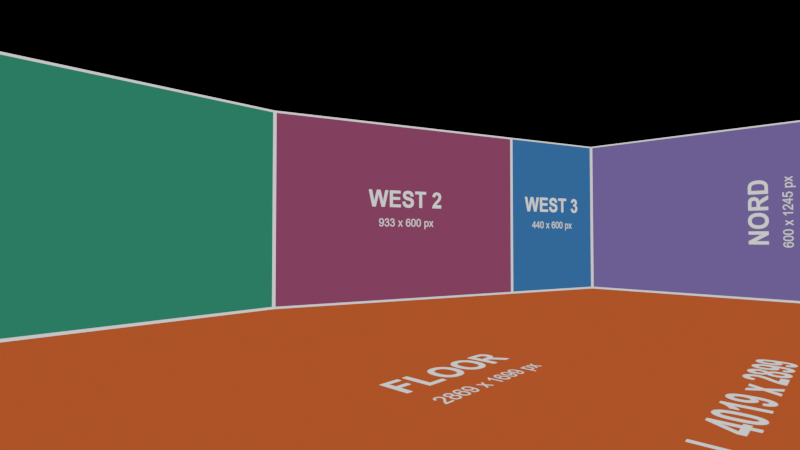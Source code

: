 # Source: Museum-room.blend  (saved by Blender 5.2.45; exported with 4.5.12 LTS)
import bpy
from mathutils import Matrix  # noqa: F401  (used for matrix-valued properties, if any)

bpy.ops.wm.read_factory_settings(use_empty=True)
scene = bpy.context.scene
scene.name = 'Museum Room'

# ---- images (referenced by path relative to the original .blend; pixels are not part of the script)
import os
ASSET_DIR = os.environ.get("B2B_ASSET_DIR", "")  # directory of the original .blend (textures are referenced by path, not embedded)
HERE = os.path.dirname(os.path.abspath(__file__))  # packed textures are extracted next to this script under _unpacked/

def load_image(name, relpath, width, height, colorspace="sRGB"):
    """Load a texture the original file referenced (path relative to the .blend, or extracted next to this script)."""
    p = next((c for c in (os.path.join(HERE, relpath), os.path.join(ASSET_DIR, relpath)) if relpath and os.path.exists(c)), "")
    if p:
        img = bpy.data.images.load(p, check_existing=True)
        img.name = name
    else:  # same state as the original file: an image datablock whose file is absent (Cycles renders it pink)
        img = bpy.data.images.new(name, width, height)
        img.source = "FILE"
        img.filepath = "//" + (relpath or name)
    img.colorspace_settings.name = colorspace
    return img
img_museum_mapping_reference_4019x2899 = load_image('Museum mapping reference 4019x2899', '_unpacked/Museum-mapping-reference.508f35ba.png', 4019, 2899, 'sRGB')

# ---- materials (node trees are filled in below, after node groups)
mat_lpm_2026_arena_master = bpy.data.materials.new('LPM_2026_ARENA_MASTER')
mat_lpm_2026_arena_master.use_backface_culling_lightprobe_volume = False
mat_lpm_2026_arena_master.diffuse_color = (0.18, 0.18, 0.18, 1.0)
mat_lpm_2026_labels = bpy.data.materials.new('LPM_2026_LABELS')
mat_lpm_2026_labels.use_backface_culling_lightprobe_volume = False
mat_lpm_2026_labels.diffuse_color = (0.72, 0.72, 0.72, 1.0)
mat_material = bpy.data.materials.new('Material')
mat_material.alpha_threshold = 0.0
mat_material.use_backface_culling_lightprobe_volume = False
mat_material.roughness = 0.5
mat_material.line_color = (0.0, 0.0, 0.0, 1.0)

# ---- material node trees
mat_lpm_2026_arena_master.use_nodes = True; mat_lpm_2026_arena_master.node_tree.nodes.clear()
_N = mat_lpm_2026_arena_master.node_tree.nodes; _L = mat_lpm_2026_arena_master.node_tree.links
n0 = _N.new('ShaderNodeOutputMaterial'); n0.name = 'OUTPUT'; n0.location = (430, 0)
n1 = _N.new('ShaderNodeEmission'); n1.name = 'NEUTRAL_EMISSION'; n1.location = (170, 0)
n1.label = 'Neutral emission / arena_master'
n2 = _N.new('ShaderNodeTexImage'); n2.name = 'arena_master'; n2.location = (-170, 0)
n2.label = 'arena_master'
n2.image = img_museum_mapping_reference_4019x2899
n2.extension = 'CLIP'
n3 = _N.new('ShaderNodeMapping'); n3.name = 'Mapping'; n3.location = (-414, 5)
n4 = _N.new('ShaderNodeTexCoord'); n4.name = 'Texture Coordinate'; n4.location = (-598, -40)
_L.new(n2.outputs[0], n1.inputs[0])
_L.new(n1.outputs[0], n0.inputs[0])
_L.new(n4.outputs[2], n3.inputs[0])
_L.new(n3.outputs[0], n2.inputs[0])
n0.is_active_output = True
mat_lpm_2026_labels.use_nodes = True; mat_lpm_2026_labels.node_tree.nodes.clear()
_N = mat_lpm_2026_labels.node_tree.nodes; _L = mat_lpm_2026_labels.node_tree.links
n0 = _N.new('ShaderNodeOutputMaterial'); n0.name = 'Material Output'; n0.location = (0, 0)
n1 = _N.new('ShaderNodeEmission'); n1.name = 'Emission'; n1.location = (0, 0)
n1.inputs[0].default_value = (0.55, 0.55, 0.55, 1.0)
n1.inputs[1].default_value = 0.35
_L.new(n1.outputs[0], n0.inputs[0])
n0.is_active_output = True
mat_material.use_nodes = True; mat_material.node_tree.nodes.clear()
_N = mat_material.node_tree.nodes; _L = mat_material.node_tree.links
n0 = _N.new('ShaderNodeOutputMaterial'); n0.name = 'Material Output'; n0.location = (200, 100)
n1 = _N.new('ShaderNodeBsdfPrincipled'); n1.name = 'Principled BSDF'; n1.location = (-200, 100)
n1.inputs[3].default_value = 1.45
_L.new(n1.outputs[0], n0.inputs[0])
n0.is_active_output = True

# ---- cameras
cam_camera = bpy.data.cameras.new('Camera')
cam_camera.clip_end = 100.0
cam_camera.ortho_scale = 7.314
cam_cam_top = bpy.data.cameras.new('CAM_TOP')
cam_cam_top.type = 'ORTHO'
cam_cam_top.clip_start = 0.05
cam_cam_top.clip_end = 500.0
cam_cam_top.ortho_scale = 19.54
cam_cam_interior = bpy.data.cameras.new('CAM_INTERIOR')
cam_cam_interior.clip_start = 0.05
cam_cam_interior.clip_end = 500.0
cam_cam_interior.lens = 22.0

# ---- lights
light_light = bpy.data.lights.new('Light', 'POINT')
light_light.energy = 1000.0
light_light.shadow_soft_size = 0.1

# ---- meshes
me_west_3_mesh = bpy.data.meshes.new('WEST 3_MESH')
me_west_3_mesh.from_pydata([(10.32, 5.41, 0.0), (14.35, 3.955, 0.0), (14.35, 3.955, 6.0), (10.32, 5.41, 6.0)], [], [(0, 1, 2, 3)])
_uv = me_west_3_mesh.uv_layers.new(name='arena_physical')
_uv.uv.foreach_set('vector', [0.7703, 0.793, 0.8798, 0.793, 0.8798, 1.0, 0.7703, 1.0])
_uv = me_west_3_mesh.uv_layers.new(name='arena_zone_cards')
_uv.uv.foreach_set('vector', [0.7703, 0.793, 0.8798, 0.793, 0.8798, 1.0, 0.7703, 1.0])
_uv = me_west_3_mesh.uv_layers.new(name='arena_continuity')
_uv.uv.foreach_set('vector', [0.8507, 0.6364, 1.0, 0.6364, 0.8764, 0.4725, 0.7271, 0.4725])
_uv = me_west_3_mesh.uv_layers.new(name='arena_physical_offset')
_uv.uv.foreach_set('vector', [0.772, 0.7934, 0.8815, 0.7934, 0.8815, 1.0, 0.772, 1.0])
_uv.active_render = True
me_west_3_mesh.materials.append(mat_lpm_2026_arena_master)
me_west_3_mesh.update()
me_west_2_mesh = bpy.data.meshes.new('WEST 2_MESH')
me_west_2_mesh.from_pydata([(1.785, 8.495, 0.0), (10.32, 5.41, 0.0), (10.32, 5.41, 6.0), (1.785, 8.495, 6.0)], [], [(0, 1, 2, 3)])
_uv = me_west_2_mesh.uv_layers.new(name='arena_physical')
_uv.uv.foreach_set('vector', [0.5382, 0.793, 0.7703, 0.793, 0.7703, 1.0, 0.5382, 1.0])
_uv = me_west_2_mesh.uv_layers.new(name='arena_zone_cards')
_uv.uv.foreach_set('vector', [0.5382, 0.793, 0.7703, 0.793, 0.7703, 1.0, 0.5382, 1.0])
_uv = me_west_2_mesh.uv_layers.new(name='arena_continuity')
_uv.uv.foreach_set('vector', [0.5382, 0.793, 0.8507, 0.6364, 0.7269, 0.4733, 0.1068, 0.784])
_uv = me_west_2_mesh.uv_layers.new(name='arena_physical_offset')
_uv.uv.foreach_set('vector', [0.5388, 0.7932, 0.7709, 0.7932, 0.7709, 1.0, 0.5388, 1.0])
_uv.active_render = True
me_west_2_mesh.materials.append(mat_lpm_2026_arena_master)
me_west_2_mesh.update()
me_west_1_mesh = bpy.data.meshes.new('WEST 1_MESH')
me_west_1_mesh.from_pydata([(-14.35, 8.495, 0.0), (1.785, 8.495, 0.0), (1.785, 8.495, 6.0), (-14.35, 8.495, 6.0)], [], [(0, 1, 2, 3)])
_uv = me_west_1_mesh.uv_layers.new(name='arena_physical')
_uv.uv.foreach_set('vector', [0.1368, 0.793, 0.5382, 0.793, 0.5382, 1.0, 0.1368, 1.0])
_uv = me_west_1_mesh.uv_layers.new(name='arena_zone_cards')
_uv.uv.foreach_set('vector', [0.1368, 0.793, 0.5382, 0.793, 0.5382, 1.0, 0.1368, 1.0])
_uv = me_west_1_mesh.uv_layers.new(name='arena_continuity')
_uv.uv.foreach_set('vector', [0.1368, 0.793, 0.5382, 0.793, 0.5382, 0.5861, 0.1368, 0.5861])
_uv = me_west_1_mesh.uv_layers.new(name='arena_physical_offset')
_uv.uv.foreach_set('vector', [0.1368, 0.793, 0.5382, 0.793, 0.5382, 1.0, 0.1368, 1.0])
_uv.active_render = True
me_west_1_mesh.materials.append(mat_lpm_2026_arena_master)
me_west_1_mesh.update()
me_sud_mesh = bpy.data.meshes.new('SUD_MESH')
me_sud_mesh.from_pydata([(-14.35, -8.495, 0.0), (-14.35, 8.495, 0.0), (-14.35, 8.495, 6.0), (-14.35, -8.495, 6.0)], [], [(0, 1, 2, 3)])
_uv = me_sud_mesh.uv_layers.new(name='arena_physical')
_uv.uv.foreach_set('vector', [0.1368, 0.207, 0.1368, 0.793, 0.0, 0.793, 0.0, 0.207])
_uv = me_sud_mesh.uv_layers.new(name='arena_zone_cards')
_uv.uv.foreach_set('vector', [0.0, 0.207, 0.1368, 0.207, 0.1368, 0.793, 0.0, 0.793])
_uv = me_sud_mesh.uv_layers.new(name='arena_continuity')
_uv.uv.foreach_set('vector', [0.1368, 0.207, 0.1368, 0.793, 0.0, 0.793, 0.0, 0.207])
_uv = me_sud_mesh.uv_layers.new(name='arena_physical_offset')
_uv.uv.foreach_set('vector', [0.1368, 0.207, 0.1368, 0.793, 0.0, 0.793, 0.0, 0.207])
_uv.active_render = True
me_sud_mesh.materials.append(mat_lpm_2026_arena_master)
me_sud_mesh.update()
me_nord_mesh = bpy.data.meshes.new('NORD_MESH')
me_nord_mesh.from_pydata([(14.35, 3.955, 0.0), (14.35, -8.495, 0.0), (14.35, -8.495, 6.0), (14.35, 3.955, 6.0)], [], [(0, 1, 2, 3)])
_uv = me_nord_mesh.uv_layers.new(name='arena_physical')
_uv.uv.foreach_set('vector', [0.8507, 0.6364, 0.8507, 0.207, 1.0, 0.207, 1.0, 0.6364])
_uv = me_nord_mesh.uv_layers.new(name='arena_zone_cards')
_uv.uv.foreach_set('vector', [0.8507, 0.207, 1.0, 0.207, 1.0, 0.6364, 0.8507, 0.6364])
_uv = me_nord_mesh.uv_layers.new(name='arena_continuity')
_uv.uv.foreach_set('vector', [0.8507, 0.6364, 0.8507, 0.207, 1.0, 0.207, 1.0, 0.6364])
_uv = me_nord_mesh.uv_layers.new(name='arena_physical_offset')
_uv.uv.foreach_set('vector', [0.8507, 0.6364, 0.8507, 0.207, 1.0, 0.207, 1.0, 0.6364])
_uv.active_render = True
me_nord_mesh.materials.append(mat_lpm_2026_arena_master)
me_nord_mesh.update()
me_floor_mesh = bpy.data.meshes.new('FLOOR_MESH')
me_floor_mesh.from_pydata([(-14.35, -8.495, 0.0), (14.35, -8.495, 0.0), (14.35, 3.955, 0.0), (1.785, 8.495, 0.0), (-14.35, 8.495, 0.0)], [], [(0, 1, 2, 3, 4)])
_uv = me_floor_mesh.uv_layers.new(name='arena_physical')
_uv.uv.foreach_set('vector', [0.1368, 0.207, 0.8507, 0.207, 0.8507, 0.6364, 0.5382, 0.793, 0.1368, 0.793])
_uv = me_floor_mesh.uv_layers.new(name='arena_zone_cards')
_uv.uv.foreach_set('vector', [0.1368, 0.207, 0.8507, 0.207, 0.8507, 0.6364, 0.5382, 0.793, 0.1368, 0.793])
_uv = me_floor_mesh.uv_layers.new(name='arena_continuity')
_uv.uv.foreach_set('vector', [0.1368, 0.207, 0.8507, 0.207, 0.8507, 0.6364, 0.5382, 0.793, 0.1368, 0.793])
_uv = me_floor_mesh.uv_layers.new(name='arena_physical_offset')
_uv.uv.foreach_set('vector', [0.1368, 0.207, 0.8507, 0.207, 0.8507, 0.6364, 0.5382, 0.793, 0.1368, 0.793])
_uv.active_render = True
me_floor_mesh.materials.append(mat_lpm_2026_arena_master)
me_floor_mesh.update()
me_est_mesh = bpy.data.meshes.new('EST_MESH')
me_est_mesh.from_pydata([(14.35, -8.495, 0.0), (-14.35, -8.495, 0.0), (-14.35, -8.495, 6.0), (14.35, -8.495, 6.0)], [], [(0, 1, 2, 3)])
_uv = me_est_mesh.uv_layers.new(name='arena_physical')
_uv.uv.foreach_set('vector', [0.8507, 0.207, 0.1368, 0.207, 0.1368, 0.0, 0.8507, 0.0])
_uv = me_est_mesh.uv_layers.new(name='arena_zone_cards')
_uv.uv.foreach_set('vector', [0.1368, 0.0, 0.8507, 0.0, 0.8507, 0.207, 0.1368, 0.207])
_uv = me_est_mesh.uv_layers.new(name='arena_continuity')
_uv.uv.foreach_set('vector', [0.1368, 0.4139, 0.8507, 0.4139, 0.8507, 0.207, 0.1368, 0.207])
_uv = me_est_mesh.uv_layers.new(name='arena_physical_offset')
_uv.uv.foreach_set('vector', [0.8507, 0.207, 0.1368, 0.207, 0.1368, 0.0, 0.8507, 0.0])
_uv.active_render = True
me_est_mesh.materials.append(mat_lpm_2026_arena_master)
me_est_mesh.update()
me_cube = bpy.data.meshes.new('Cube')
me_cube.from_pydata([(1.0, 1.0, 1.0), (1.0, 1.0, -1.0), (1.0, -1.0, 1.0), (1.0, -1.0, -1.0), (-1.0, 1.0, 1.0), (-1.0, 1.0, -1.0), (-1.0, -1.0, 1.0), (-1.0, -1.0, -1.0)], [], [(0, 4, 6, 2), (3, 2, 6, 7), (7, 6, 4, 5), (5, 1, 3, 7), (1, 0, 2, 3), (5, 4, 0, 1)])
_uv = me_cube.uv_layers.new(name='UVMap')
_uv.uv.foreach_set('vector', [0.625, 0.5, 0.875, 0.5, 0.875, 0.75, 0.625, 0.75, 0.375, 0.75, 0.625, 0.75, 0.625, 1.0, 0.375, 1.0, 0.375, 0.0, 0.625, 0.0, 0.625, 0.25, 0.375, 0.25, 0.125, 0.5, 0.375, 0.5, 0.375, 0.75, 0.125, 0.75, 0.375, 0.5, 0.625, 0.5, 0.625, 0.75, 0.375, 0.75, 0.375, 0.25, 0.625, 0.25, 0.625, 0.5, 0.375, 0.5])
me_cube.materials.append(mat_material)
me_cube.use_mirror_vertex_groups = False
me_cube.update()

# ---- curves / text
txt_label_west_3 = bpy.data.curves.new('LABEL_WEST 3', 'FONT')
txt_label_west_3.dimensions = '2D'
txt_label_west_3.body = 'WEST 3'
txt_label_west_3.materials.append(mat_lpm_2026_labels)
txt_label_west_3.align_x = 'CENTER'
txt_label_west_3.align_y = 'CENTER'
txt_label_west_3.size = 0.72
txt_label_west_2 = bpy.data.curves.new('LABEL_WEST 2', 'FONT')
txt_label_west_2.dimensions = '2D'
txt_label_west_2.body = 'WEST 2'
txt_label_west_2.materials.append(mat_lpm_2026_labels)
txt_label_west_2.align_x = 'CENTER'
txt_label_west_2.align_y = 'CENTER'
txt_label_west_2.size = 0.72
txt_label_west_1 = bpy.data.curves.new('LABEL_WEST 1', 'FONT')
txt_label_west_1.dimensions = '2D'
txt_label_west_1.body = 'WEST 1'
txt_label_west_1.materials.append(mat_lpm_2026_labels)
txt_label_west_1.align_x = 'CENTER'
txt_label_west_1.align_y = 'CENTER'
txt_label_west_1.size = 0.72
txt_label_sud = bpy.data.curves.new('LABEL_SUD', 'FONT')
txt_label_sud.dimensions = '2D'
txt_label_sud.body = 'SUD'
txt_label_sud.materials.append(mat_lpm_2026_labels)
txt_label_sud.align_x = 'CENTER'
txt_label_sud.align_y = 'CENTER'
txt_label_sud.size = 0.66
txt_label_nord = bpy.data.curves.new('LABEL_NORD', 'FONT')
txt_label_nord.dimensions = '2D'
txt_label_nord.body = 'NORD'
txt_label_nord.materials.append(mat_lpm_2026_labels)
txt_label_nord.align_x = 'CENTER'
txt_label_nord.align_y = 'CENTER'
txt_label_nord.size = 0.72
txt_label_floor = bpy.data.curves.new('LABEL_FLOOR', 'FONT')
txt_label_floor.dimensions = '2D'
txt_label_floor.body = 'FLOOR'
txt_label_floor.materials.append(mat_lpm_2026_labels)
txt_label_floor.align_x = 'CENTER'
txt_label_floor.align_y = 'CENTER'
txt_label_floor.size = 0.72
txt_label_est = bpy.data.curves.new('LABEL_EST', 'FONT')
txt_label_est.dimensions = '2D'
txt_label_est.body = 'EST'
txt_label_est.materials.append(mat_lpm_2026_labels)
txt_label_est.align_x = 'CENTER'
txt_label_est.align_y = 'CENTER'
txt_label_est.size = 0.72

# ---- objects
ob_west_3 = bpy.data.objects.new('WEST 3', me_west_3_mesh)
ob_west_2 = bpy.data.objects.new('WEST 2', me_west_2_mesh)
ob_west_1 = bpy.data.objects.new('WEST 1', me_west_1_mesh)
ob_sud = bpy.data.objects.new('SUD', me_sud_mesh)
ob_nord = bpy.data.objects.new('NORD', me_nord_mesh)
ob_light = bpy.data.objects.new('Light', light_light)
ob_label_west_3 = bpy.data.objects.new('LABEL_WEST 3', txt_label_west_3)
ob_label_west_2 = bpy.data.objects.new('LABEL_WEST 2', txt_label_west_2)
ob_label_west_1 = bpy.data.objects.new('LABEL_WEST 1', txt_label_west_1)
ob_label_sud = bpy.data.objects.new('LABEL_SUD', txt_label_sud)
ob_label_nord = bpy.data.objects.new('LABEL_NORD', txt_label_nord)
ob_label_floor = bpy.data.objects.new('LABEL_FLOOR', txt_label_floor)
ob_label_est = bpy.data.objects.new('LABEL_EST', txt_label_est)
ob_floor = bpy.data.objects.new('FLOOR', me_floor_mesh)
ob_est = bpy.data.objects.new('EST', me_est_mesh)
ob_cube = bpy.data.objects.new('Cube', me_cube)
ob_camera = bpy.data.objects.new('Camera', cam_camera)
ob_cam_top = bpy.data.objects.new('CAM_TOP', cam_cam_top)
ob_cam_interior = bpy.data.objects.new('CAM_INTERIOR', cam_cam_interior)

# ---- transforms, parenting, visibility, modifiers, constraints
ob_west_3.location = (0.0, 0.0, 0.0)
ob_west_3.color = (0.02, 0.6, 0.64, 1.0)
ob_west_3.show_name = True
ob_west_3.show_wire = True
ob_west_3.show_all_edges = True
ob_west_2.location = (0.0, 0.0, 0.0)
ob_west_2.color = (0.34, 0.08, 0.78, 1.0)
ob_west_2.show_name = True
ob_west_2.show_wire = True
ob_west_2.show_all_edges = True
ob_west_1.location = (0.0, 0.0, 0.0)
ob_west_1.color = (0.82, 0.06, 0.42, 1.0)
ob_west_1.show_name = True
ob_west_1.show_wire = True
ob_west_1.show_all_edges = True
ob_sud.location = (0.0, 0.0, 0.0)
ob_sud.color = (0.9, 0.06, 0.08, 1.0)
ob_sud.show_name = True
ob_sud.show_wire = True
ob_sud.show_all_edges = True
ob_nord.location = (0.0, 0.0, 0.0)
ob_nord.color = (0.05, 0.58, 0.2, 1.0)
ob_nord.show_name = True
ob_nord.show_wire = True
ob_nord.show_all_edges = True
ob_light.location = (4.076, 1.005, 5.904)
ob_light.rotation_euler = (0.6503, 0.05522, 1.866)
ob_light.lock_rotations_4d = False
ob_light.empty_display_type = 'ARROWS'
ob_light.color = (0.0, 0.0, 0.0, 0.0)
ob_light.lineart.crease_threshold = 0.0
ob_label_west_3.location = (12.32, 4.65, 3.0)
ob_label_west_3.rotation_euler = (1.571, -2.076e-08, -0.3469)
ob_label_west_3.hide_render = True
ob_label_west_3.show_in_front = True
ob_label_west_2.location = (6.041, 6.92, 3.0)
ob_label_west_2.rotation_euler = (1.571, -2.076e-08, -0.3469)
ob_label_west_2.hide_render = True
ob_label_west_2.show_in_front = True
ob_label_west_1.location = (-6.28, 8.46, 3.0)
ob_label_west_1.rotation_euler = (1.571, -0.0, 0.0)
ob_label_west_1.hide_render = True
ob_label_west_1.show_in_front = True
ob_label_sud.location = (-14.31, 0.0, 2.75)
ob_label_sud.rotation_euler = (1.571, -0.0, 1.571)
ob_label_sud.hide_render = True
ob_label_sud.show_in_front = True
ob_label_nord.location = (14.31, -2.27, 3.0)
ob_label_nord.rotation_euler = (1.571, -0.0, -1.571)
ob_label_nord.hide_render = True
ob_label_nord.show_in_front = True
ob_label_floor.location = (0.357, 0.791, 0.025)
ob_label_floor.hide_render = True
ob_label_floor.show_in_front = True
ob_label_est.location = (0.0, -8.46, 3.0)
ob_label_est.rotation_euler = (1.571, -0.0, 3.142)
ob_label_est.hide_render = True
ob_label_est.show_in_front = True
ob_floor.location = (0.0, 0.0, 0.0)
ob_floor.color = (0.07, 0.2, 0.8, 1.0)
ob_floor.show_name = True
ob_floor.show_wire = True
ob_floor.show_all_edges = True
ob_est.location = (0.0, 0.0, 0.0)
ob_est.color = (0.95, 0.28, 0.04, 1.0)
ob_est.show_name = True
ob_est.show_wire = True
ob_est.show_all_edges = True
ob_cube.location = (0.0, 0.0, 0.0)
ob_cube.lock_rotations_4d = False
ob_cube.empty_display_type = 'ARROWS'
ob_cube.hide_render = True
ob_cube.lineart.crease_threshold = 0.0
ob_camera.location = (7.359, -6.926, 4.958)
ob_camera.rotation_euler = (1.109, 0.0, 0.8149)
ob_camera.lock_rotations_4d = False
ob_camera.empty_display_type = 'ARROWS'
ob_camera.color = (0.0, 0.0, 0.0, 0.0)
ob_camera.display_type = 'WIRE'
ob_camera.lineart.crease_threshold = 0.0
ob_cam_top.location = (0.0, 0.0, 35.86)
ob_cam_interior.location = (-6.312, -4.417, 2.15)
ob_cam_interior.rotation_euler = (1.596, -2.011e-08, -0.8123)

# ---- collection membership
scene.collection.objects.link(ob_west_3)
scene.collection.objects.link(ob_west_2)
scene.collection.objects.link(ob_west_1)
scene.collection.objects.link(ob_sud)
scene.collection.objects.link(ob_nord)
scene.collection.objects.link(ob_light)
scene.collection.objects.link(ob_label_west_3)
scene.collection.objects.link(ob_label_west_2)
scene.collection.objects.link(ob_label_west_1)
scene.collection.objects.link(ob_label_sud)
scene.collection.objects.link(ob_label_nord)
scene.collection.objects.link(ob_label_floor)
scene.collection.objects.link(ob_label_est)
scene.collection.objects.link(ob_floor)
scene.collection.objects.link(ob_est)
scene.collection.objects.link(ob_cube)
scene.collection.objects.link(ob_camera)
scene.collection.objects.link(ob_cam_top)
scene.collection.objects.link(ob_cam_interior)

# ---- scene / render settings (as saved in the file)
scene.camera = ob_cam_interior
scene.frame_start = 1; scene.frame_end = 250; scene.frame_set(1)
scene.render.engine = 'BLENDER_EEVEE_NEXT'
scene.render.bake_bias = 0.0
scene.render.bake_samples = 0
scene.render.compositor_device = 'GPU'
scene.eevee.use_volume_custom_range = False
scene.eevee.fast_gi_thickness_near = 0.1
scene.eevee.fast_gi_thickness_far = 0.0
scene.eevee.ray_tracing_options.screen_trace_thickness = 0.1
bpy.context.view_layer.update()
